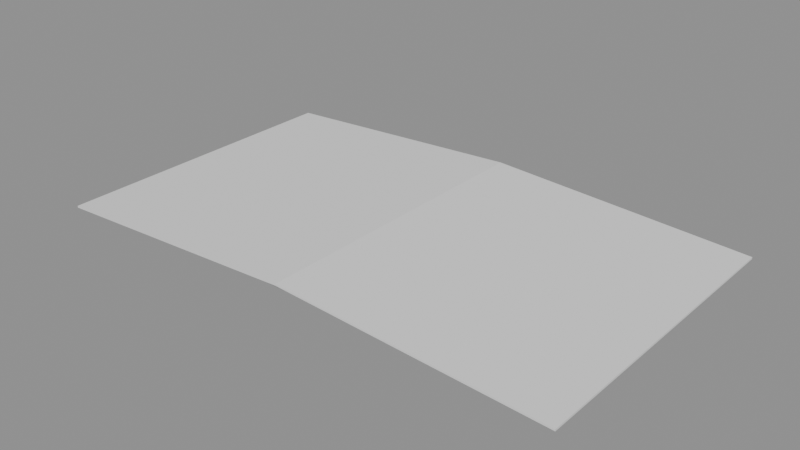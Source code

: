 # Source: warehouse-trusses-lod.blend  (saved by Blender 4.5.91; exported with 4.5.12 LTS)
import bpy
from mathutils import Matrix  # noqa: F401  (used for matrix-valued properties, if any)

bpy.ops.wm.read_factory_settings(use_empty=True)
scene = bpy.context.scene
scene.name = 'Scene'

# ---- meshes
me_surface_blue = bpy.data.meshes.new('surface:blue')
me_surface_blue.from_pydata([(-115.0, 67.5, 0.0), (-115.0, -67.5, 0.0), (0.0, -67.5, 6.0), (-115.0, 67.5, 0.0), (0.0, -67.5, 6.0), (0.0, 67.5, 6.0), (-115.0, -67.5, -0.8), (-115.0, 67.5, -0.8), (0.0, 67.5, 5.2), (-115.0, -67.5, -0.8), (0.0, 67.5, 5.2), (0.0, -67.5, 5.2), (0.0, 67.5, 6.0), (0.0, -67.5, 6.0), (115.0, -67.5, 0.0), (0.0, 67.5, 6.0), (115.0, -67.5, 0.0), (115.0, 67.5, 0.0), (0.0, -67.5, 5.2), (0.0, 67.5, 5.2), (115.0, 67.5, -0.8), (0.0, -67.5, 5.2), (115.0, 67.5, -0.8), (115.0, -67.5, -0.8), (-115.0, 67.5, 0.0), (-115.0, 67.5, -0.8), (-115.0, -67.5, -0.8), (-115.0, 67.5, 0.0), (-115.0, -67.5, -0.8), (-115.0, -67.5, 0.0), (115.0, 67.5, 0.0), (115.0, 67.5, -0.8), (115.0, -67.5, -0.8), (115.0, 67.5, 0.0), (115.0, -67.5, -0.8), (115.0, -67.5, 0.0)], [], [(0, 1, 2), (3, 4, 5), (6, 7, 8), (9, 10, 11), (12, 13, 14), (15, 16, 17), (18, 19, 20), (21, 22, 23), (24, 25, 26), (27, 28, 29), (30, 31, 32), (33, 34, 35)])
_uv = me_surface_blue.uv_layers.new(name='UVMap')
_uv.uv.foreach_set('vector', [-28.75, 17.88, -28.75, -15.88, 0.0, -15.88, -28.75, 17.88, 0.0, -15.88, 0.0, 17.88, -28.75, -15.88, -28.75, 17.88, 0.0, 17.88, -28.75, -15.88, 0.0, 17.88, 0.0, -15.88, 0.0, 17.88, 0.0, -15.88, 28.75, -15.88, 0.0, 17.88, 28.75, -15.88, 28.75, 17.88, 0.0, -15.88, 0.0, 17.88, 28.75, 17.88, 0.0, -15.88, 28.75, 17.88, 28.75, -15.88, 0.0, 17.88, -0.2, 17.88, -0.2, -15.88, 0.0, 17.88, -0.2, -15.88, 0.0, -15.88, 0.0, 17.88, -0.2, 17.88, -0.2, -15.88, 0.0, 17.88, -0.2, -15.88, 0.0, -15.88])
me_surface_blue.update()
me_surface_blue.normals_split_custom_set([tuple(v) for v in zip(*[iter([-0.0521, 0.0, 0.9986, -0.0521, 0.0, 0.9986, -0.0521, 0.0, 0.9986, -0.0521, 0.0, 0.9986, -0.0521, 0.0, 0.9986, -0.0521, 0.0, 0.9986, 0.0521, 0.0, -0.9986, 0.0521, 0.0, -0.9986, 0.0521, 0.0, -0.9986, 0.0521, 0.0, -0.9986, 0.0521, 0.0, -0.9986, 0.0521, 0.0, -0.9986, 0.0521, 0.0, 0.9986, 0.0521, 0.0, 0.9986, 0.0521, 0.0, 0.9986, 0.0521, 0.0, 0.9986, 0.0521, 0.0, 0.9986, 0.0521, 0.0, 0.9986, -0.0521, 0.0, -0.9986, -0.0521, 0.0, -0.9986, -0.0521, 0.0, -0.9986, -0.0521, 0.0, -0.9986, -0.0521, 0.0, -0.9986, -0.0521, 0.0, -0.9986, -1.0, 0.0, 0.0, -1.0, 0.0, 0.0, -1.0, 0.0, 0.0, -1.0, 0.0, 0.0, -1.0, 0.0, 0.0, -1.0, 0.0, 0.0, -1.0, 0.0, 0.0, -1.0, 0.0, 0.0, -1.0, 0.0, 0.0, -1.0, 0.0, 0.0, -1.0, 0.0, 0.0, -1.0, 0.0, 0.0])] * 3)])
me_surface_steel = bpy.data.meshes.new('surface:steel')
me_surface_steel.from_pydata([(-115.0, 67.5, -0.8), (0.0, 67.5, 5.2), (0.0, 67.5, 6.0), (-115.0, 67.5, -0.8), (0.0, 67.5, 6.0), (-115.0, 67.5, 0.0), (-115.0, -67.5, 0.0), (0.0, -67.5, 6.0), (0.0, -67.5, 5.2), (-115.0, -67.5, 0.0), (0.0, -67.5, 5.2), (-115.0, -67.5, -0.8), (0.0, 67.5, 5.2), (115.0, 67.5, -0.8), (115.0, 67.5, 0.0), (0.0, 67.5, 5.2), (115.0, 67.5, 0.0), (0.0, 67.5, 6.0), (0.0, -67.5, 6.0), (115.0, -67.5, 0.0), (115.0, -67.5, -0.8), (0.0, -67.5, 6.0), (115.0, -67.5, -0.8), (0.0, -67.5, 5.2), (-114.0, 60.3, -1.3), (-114.0, 59.7, -1.3), (-114.0, 59.7, -0.7), (-114.0, 60.3, -1.3), (-114.0, 59.7, -0.7), (-114.0, 60.3, -0.7), (114.0, 60.3, -0.7), (114.0, 59.7, -0.7), (114.0, 59.7, -1.3), (114.0, 60.3, -0.7), (114.0, 59.7, -1.3), (114.0, 60.3, -1.3), (-114.0, 60.3, -0.7), (-114.0, 59.7, -0.7), (114.0, 59.7, -0.7), (-114.0, 60.3, -0.7), (114.0, 59.7, -0.7), (114.0, 60.3, -0.7), (-114.0, 59.7, -0.7), (-114.0, 59.7, -1.3), (114.0, 59.7, -1.3), (-114.0, 59.7, -0.7), (114.0, 59.7, -1.3), (114.0, 59.7, -0.7), (-114.0, 59.7, -1.3), (-114.0, 60.3, -1.3), (114.0, 60.3, -1.3), (-114.0, 59.7, -1.3), (114.0, 60.3, -1.3), (114.0, 59.7, -1.3), (-114.0, 60.3, -1.3), (-114.0, 60.3, -0.7), (114.0, 60.3, -0.7), (-114.0, 60.3, -1.3), (114.0, 60.3, -0.7), (114.0, 60.3, -1.3), (-114.0, -59.7, -1.3), (-114.0, -60.3, -1.3), (-114.0, -60.3, -0.7), (-114.0, -59.7, -1.3), (-114.0, -60.3, -0.7), (-114.0, -59.7, -0.7), (114.0, -59.7, -0.7), (114.0, -60.3, -0.7), (114.0, -60.3, -1.3), (114.0, -59.7, -0.7), (114.0, -60.3, -1.3), (114.0, -59.7, -1.3), (-114.0, -59.7, -0.7), (-114.0, -60.3, -0.7), (114.0, -60.3, -0.7), (-114.0, -59.7, -0.7), (114.0, -60.3, -0.7), (114.0, -59.7, -0.7), (-114.0, -60.3, -0.7), (-114.0, -60.3, -1.3), (114.0, -60.3, -1.3), (-114.0, -60.3, -0.7), (114.0, -60.3, -1.3), (114.0, -60.3, -0.7), (-114.0, -60.3, -1.3), (-114.0, -59.7, -1.3), (114.0, -59.7, -1.3), (-114.0, -60.3, -1.3), (114.0, -59.7, -1.3), (114.0, -60.3, -1.3), (-114.0, -59.7, -1.3), (-114.0, -59.7, -0.7), (114.0, -59.7, -0.7), (-114.0, -59.7, -1.3), (114.0, -59.7, -0.7), (114.0, -59.7, -1.3)], [], [(0, 1, 2), (3, 4, 5), (6, 7, 8), (9, 10, 11), (12, 13, 14), (15, 16, 17), (18, 19, 20), (21, 22, 23), (24, 25, 26), (27, 28, 29), (30, 31, 32), (33, 34, 35), (36, 37, 38), (39, 40, 41), (42, 43, 44), (45, 46, 47), (48, 49, 50), (51, 52, 53), (54, 55, 56), (57, 58, 59), (60, 61, 62), (63, 64, 65), (66, 67, 68), (69, 70, 71), (72, 73, 74), (75, 76, 77), (78, 79, 80), (81, 82, 83), (84, 85, 86), (87, 88, 89), (90, 91, 92), (93, 94, 95)])
_uv = me_surface_steel.uv_layers.new(name='UVMap')
_uv.uv.foreach_set('vector', [-28.75, 1.2, 0.0, -0.3, 0.0, -0.5, -28.75, 1.2, 0.0, -0.5, -28.75, 1.0, -28.75, 1.0, 0.0, -0.5, 0.0, -0.3, -28.75, 1.0, 0.0, -0.3, -28.75, 1.2, 0.0, -0.3, 28.75, 1.2, 28.75, 1.0, 0.0, -0.3, 28.75, 1.0, 0.0, -0.5, 0.0, -0.5, 28.75, 1.0, 28.75, 1.2, 0.0, -0.5, 28.75, 1.2, 0.0, -0.3, -0.325, 16.08, -0.325, 15.93, -0.175, 15.93, -0.325, 16.08, -0.175, 15.93, -0.175, 16.08, -0.175, 16.08, -0.175, 15.93, -0.325, 15.93, -0.175, 16.08, -0.325, 15.93, -0.325, 16.08, -28.5, 16.08, -28.5, 15.93, 28.5, 15.93, -28.5, 16.08, 28.5, 15.93, 28.5, 16.08, -28.5, 1.175, -28.5, 1.325, 28.5, 1.325, -28.5, 1.175, 28.5, 1.325, 28.5, 1.175, -28.5, 15.93, -28.5, 16.08, 28.5, 16.08, -28.5, 15.93, 28.5, 16.08, 28.5, 15.93, -28.5, 1.325, -28.5, 1.175, 28.5, 1.175, -28.5, 1.325, 28.5, 1.175, 28.5, 1.325, -0.325, -13.93, -0.325, -14.07, -0.175, -14.07, -0.325, -13.93, -0.175, -14.07, -0.175, -13.93, -0.175, -13.93, -0.175, -14.07, -0.325, -14.07, -0.175, -13.93, -0.325, -14.07, -0.325, -13.93, -28.5, -13.93, -28.5, -14.07, 28.5, -14.07, -28.5, -13.93, 28.5, -14.07, 28.5, -13.93, -28.5, 1.175, -28.5, 1.325, 28.5, 1.325, -28.5, 1.175, 28.5, 1.325, 28.5, 1.175, -28.5, -14.07, -28.5, -13.93, 28.5, -13.93, -28.5, -14.07, 28.5, -13.93, 28.5, -14.07, -28.5, 1.325, -28.5, 1.175, 28.5, 1.175, -28.5, 1.325, 28.5, 1.175, 28.5, 1.325])
me_surface_steel.update()
me_surface_steel.normals_split_custom_set([tuple(v) for v in zip(*[iter([0.0, -1.0, 0.0, 0.0, -1.0, 0.0, 0.0, -1.0, 0.0, 0.0, -1.0, 0.0, 0.0, -1.0, 0.0, 0.0, -1.0, 0.0, 0.0, 1.0, 0.0, 0.0, 1.0, 0.0, 0.0, 1.0, 0.0, 0.0, 1.0, 0.0, 0.0, 1.0, 0.0, 0.0, 1.0, 0.0, 0.0, -1.0, 0.0, 0.0, -1.0, 0.0, 0.0, -1.0, 0.0, 0.0, -1.0, 0.0, 0.0, -1.0, 0.0, 0.0, -1.0, 0.0, 0.0, 1.0, 0.0, 0.0, 1.0, 0.0, 0.0, 1.0, 0.0, 0.0, 1.0, 0.0, 0.0, 1.0, 0.0, 0.0, 1.0, 0.0, -1.0, 0.0, 0.0, -1.0, 0.0, 0.0, -1.0, 0.0, 0.0, -1.0, 0.0, 0.0, -1.0, 0.0, 0.0, -1.0, 0.0, 0.0, 1.0, 0.0, 0.0, 1.0, 0.0, 0.0, 1.0, 0.0, 0.0, 1.0, 0.0, 0.0, 1.0, 0.0, 0.0, 1.0, 0.0, 0.0, 0.0, 0.0, 1.0, 0.0, 0.0, 1.0, 0.0, 0.0, 1.0, 0.0, 0.0, 1.0, 0.0, 0.0, 1.0, 0.0, 0.0, 1.0, 0.0, -1.0, 0.0, 0.0, -1.0, 0.0, 0.0, -1.0, 0.0, 0.0, -1.0, 0.0, 0.0, -1.0, 0.0, 0.0, -1.0, 0.0, 0.0, 0.0, -1.0, 0.0, 0.0, -1.0, 0.0, 0.0, -1.0, 0.0, 0.0, -1.0, 0.0, 0.0, -1.0, 0.0, 0.0, -1.0, 0.0, 1.0, 0.0, 0.0, 1.0, 0.0, 0.0, 1.0, 0.0, 0.0, 1.0, 0.0, 0.0, 1.0, 0.0, 0.0, 1.0, 0.0, -1.0, 0.0, 0.0, -1.0, 0.0, 0.0, -1.0, 0.0, 0.0, -1.0, 0.0, 0.0, -1.0, 0.0, 0.0, -1.0, 0.0, 0.0, 1.0, 0.0, 0.0, 1.0, 0.0, 0.0, 1.0, 0.0, 0.0, 1.0, 0.0, 0.0, 1.0, 0.0, 0.0, 1.0, 0.0, 0.0, 0.0, 0.0, 1.0, 0.0, 0.0, 1.0, 0.0, 0.0, 1.0, 0.0, 0.0, 1.0, 0.0, 0.0, 1.0, 0.0, 0.0, 1.0, 0.0, -1.0, 0.0, 0.0, -1.0, 0.0, 0.0, -1.0, 0.0, 0.0, -1.0, 0.0, 0.0, -1.0, 0.0, 0.0, -1.0, 0.0, 0.0, 0.0, -1.0, 0.0, 0.0, -1.0, 0.0, 0.0, -1.0, 0.0, 0.0, -1.0, 0.0, 0.0, -1.0, 0.0, 0.0, -1.0, 0.0, 1.0, 0.0, 0.0, 1.0, 0.0, 0.0, 1.0, 0.0, 0.0, 1.0, 0.0, 0.0, 1.0, 0.0, 0.0, 1.0, 0.0])] * 3)])

# ---- objects
ob_surface_blue = bpy.data.objects.new('surface:blue', me_surface_blue)
ob_surface_steel = bpy.data.objects.new('surface:steel', me_surface_steel)

# ---- transforms, parenting, visibility, modifiers, constraints
ob_surface_blue.location = (0.0, 0.0, 0.0)
ob_surface_blue.rotation_mode = 'QUATERNION'
ob_surface_blue.rotation_quaternion = (1.0, 0.0, 0.0, 0.0)
ob_surface_steel.location = (0.0, 0.0, 0.0)
ob_surface_steel.rotation_mode = 'QUATERNION'
ob_surface_steel.rotation_quaternion = (1.0, 0.0, 0.0, 0.0)

# ---- collection membership
scene.collection.objects.link(ob_surface_blue)
scene.collection.objects.link(ob_surface_steel)

# ---- scene / render settings (as saved in the file)
scene.frame_start = 1; scene.frame_end = 250; scene.frame_set(1)
scene.render.engine = 'BLENDER_EEVEE_NEXT'
bpy.context.view_layer.update()

# ---- added for rendering (the .blend has no active camera and no usable light): camera, sun + grey world if the file has none
cam_auto = bpy.data.cameras.new('AutoCamera')
cam_auto.lens = 50.0
cam_auto.sensor_width = 36.0
cam_auto.clip_end = 4332.08
ob_auto_camera = bpy.data.objects.new('AutoCamera', cam_auto)
scene.collection.objects.link(ob_auto_camera)
ob_auto_camera.location = (246.843, -296.212, 199.824)
ob_auto_camera.rotation_euler = (1.09748, -7.21219e-08, 0.694738)
scene.camera = ob_auto_camera
light_auto_sun = bpy.data.lights.new('AutoSun', 'SUN')
light_auto_sun.energy = 3.0
light_auto_sun.angle = 0.0523599
ob_auto_sun = bpy.data.objects.new('AutoSun', light_auto_sun)
scene.collection.objects.link(ob_auto_sun)
ob_auto_sun.rotation_euler = (0.872665, 0.174533, 0.523599)
if scene.world is None:
    world_auto = bpy.data.worlds.new('AutoWorld')
    world_auto.color = (0.3, 0.3, 0.3)
    scene.world = world_auto
bpy.context.view_layer.update()
